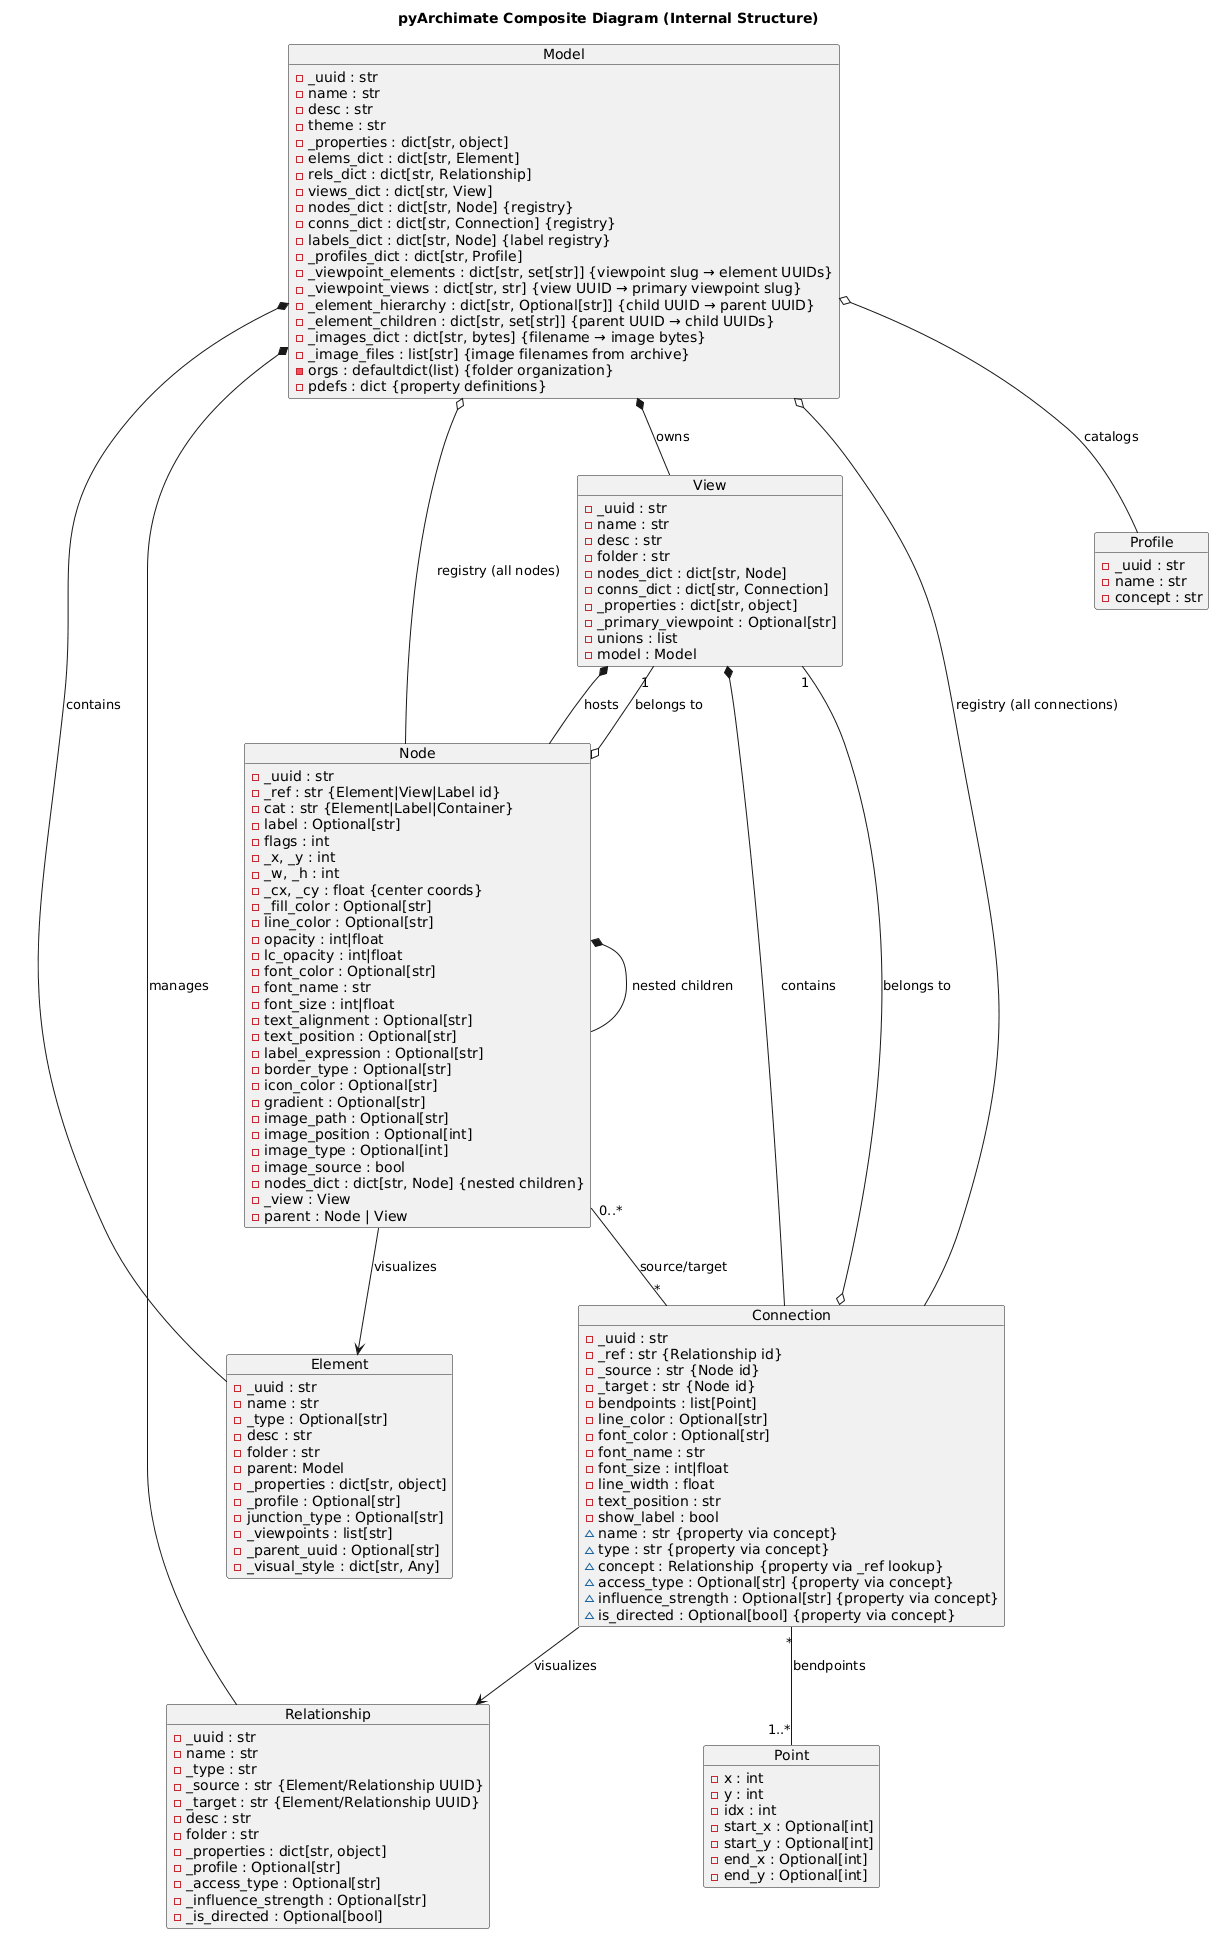

The diagram above was rendered by PlantUML. Its source (embedded in the PNG):
@startuml
title pyArchimate Composite Diagram (Internal Structure)

object Model {
  - _uuid : str
  - name : str
  - desc : str
  - theme : str
  - _properties : dict[str, object]
  - elems_dict : dict[str, Element]
  - rels_dict : dict[str, Relationship]
  - views_dict : dict[str, View]
  - nodes_dict : dict[str, Node] {registry}
  - conns_dict : dict[str, Connection] {registry}
  - labels_dict : dict[str, Node] {label registry}
  - _profiles_dict : dict[str, Profile]
  - _viewpoint_elements : dict[str, set[str]] {viewpoint slug → element UUIDs}
  - _viewpoint_views : dict[str, str] {view UUID → primary viewpoint slug}
  - _element_hierarchy : dict[str, Optional[str]] {child UUID → parent UUID}
  - _element_children : dict[str, set[str]] {parent UUID → child UUIDs}
  - _images_dict : dict[str, bytes] {filename → image bytes}
  - _image_files : list[str] {image filenames from archive}
  - orgs : defaultdict(list) {folder organization}
  - pdefs : dict {property definitions}
}

object Element {
  - _uuid : str
  - name : str
  - _type : Optional[str]
  - desc : str
  - folder : str
  - parent: Model
  - _properties : dict[str, object]
  - _profile : Optional[str]
  - junction_type : Optional[str]
  - _viewpoints : list[str]
  - _parent_uuid : Optional[str]
  - _visual_style : dict[str, Any]
}

object Relationship {
  - _uuid : str
  - name : str
  - _type : str
  - _source : str {Element/Relationship UUID}
  - _target : str {Element/Relationship UUID}
  - desc : str
  - folder : str
  - _properties : dict[str, object]
  - _profile : Optional[str]
  - _access_type : Optional[str]
  - _influence_strength : Optional[str]
  - _is_directed : Optional[bool]
}

object Profile {
  - _uuid : str
  - name : str
  - concept : str
}

object View {
  - _uuid : str
  - name : str
  - desc : str
  - folder : str
  - nodes_dict : dict[str, Node]
  - conns_dict : dict[str, Connection]
  - _properties : dict[str, object]
  - _primary_viewpoint : Optional[str]
  - unions : list
  - model : Model
}

object Node {
  - _uuid : str
  - _ref : str {Element|View|Label id}
  - cat : str {Element|Label|Container}
  - label : Optional[str]
  - flags : int
  - _x, _y : int
  - _w, _h : int
  - _cx, _cy : float {center coords}
  - _fill_color : Optional[str]
  - line_color : Optional[str]
  - opacity : int|float
  - lc_opacity : int|float
  - font_color : Optional[str]
  - font_name : str
  - font_size : int|float
  - text_alignment : Optional[str]
  - text_position : Optional[str]
  - label_expression : Optional[str]
  - border_type : Optional[str]
  - icon_color : Optional[str]
  - gradient : Optional[str]
  - image_path : Optional[str]
  - image_position : Optional[int]
  - image_type : Optional[int]
  - image_source : bool
  - nodes_dict : dict[str, Node] {nested children}
  - _view : View
  - parent : Node | View
}

object Connection {
  - _uuid : str
  - _ref : str {Relationship id}
  - _source : str {Node id}
  - _target : str {Node id}
  - bendpoints : list[Point]
  - line_color : Optional[str]
  - font_color : Optional[str]
  - font_name : str
  - font_size : int|float
  - line_width : float
  - text_position : str
  - show_label : bool
  ~ name : str {property via concept}
  ~ type : str {property via concept}
  ~ concept : Relationship {property via _ref lookup}
  ~ access_type : Optional[str] {property via concept}
  ~ influence_strength : Optional[str] {property via concept}
  ~ is_directed : Optional[bool] {property via concept}
}

object Point {
  - x : int
  - y : int
  - idx : int
  - start_x : Optional[int]
  - start_y : Optional[int]
  - end_x : Optional[int]
  - end_y : Optional[int]
}

Model *-- Element : contains
Model *-- Relationship : manages
Model *-- View : owns
Model o-- Profile : catalogs
Model o-- Node : registry (all nodes)
Model o-- Connection : registry (all connections)

View *-- Node : hosts
View *-- Connection : contains

Node --> Element : visualizes
Node *-- Node : nested children
Node o-- "1" View : belongs to
Node "0..*" -- "*" Connection : source/target

Connection --> Relationship : visualizes
Connection o-- "1" View : belongs to
Connection "*" -- "1..*" Point : bendpoints

@enduml